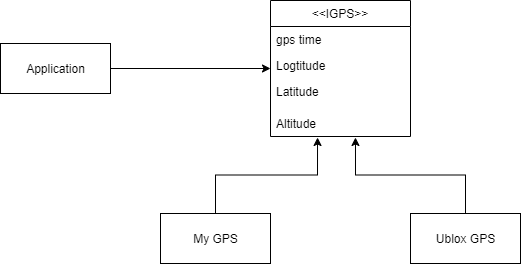

The diagram above was exported from draw.io. Its source (the exported page's mxGraphModel, read from the mxfile embedded in the PNG):
<mxGraphModel dx="1422" dy="882" grid="1" gridSize="10" guides="1" tooltips="1" connect="1" arrows="1" fold="1" page="1" pageScale="1" pageWidth="827" pageHeight="1169" math="0" shadow="0">
  <root>
    <mxCell id="WIyWlLk6GJQsqaUBKTNV-0" />
    <mxCell id="WIyWlLk6GJQsqaUBKTNV-1" parent="WIyWlLk6GJQsqaUBKTNV-0" />
    <mxCell id="ZAC7swrZrvjfH1BWzKtc-12" style="edgeStyle=orthogonalEdgeStyle;rounded=0;orthogonalLoop=1;jettySize=auto;html=1;entryX=0;entryY=0.5;entryDx=0;entryDy=0;" edge="1" parent="WIyWlLk6GJQsqaUBKTNV-1" source="ZAC7swrZrvjfH1BWzKtc-0" target="ZAC7swrZrvjfH1BWzKtc-7">
      <mxGeometry relative="1" as="geometry" />
    </mxCell>
    <mxCell id="ZAC7swrZrvjfH1BWzKtc-0" value="Application" style="html=1;" vertex="1" parent="WIyWlLk6GJQsqaUBKTNV-1">
      <mxGeometry x="120" y="270" width="110" height="50" as="geometry" />
    </mxCell>
    <mxCell id="ZAC7swrZrvjfH1BWzKtc-7" value="&lt;&lt;IGPS&gt;&gt;" style="swimlane;fontStyle=0;childLayout=stackLayout;horizontal=1;startSize=26;fillColor=none;horizontalStack=0;resizeParent=1;resizeParentMax=0;resizeLast=0;collapsible=1;marginBottom=0;" vertex="1" parent="WIyWlLk6GJQsqaUBKTNV-1">
      <mxGeometry x="390" y="227" width="140" height="136" as="geometry" />
    </mxCell>
    <mxCell id="ZAC7swrZrvjfH1BWzKtc-8" value="gps time" style="text;strokeColor=none;fillColor=none;align=left;verticalAlign=top;spacingLeft=4;spacingRight=4;overflow=hidden;rotatable=0;points=[[0,0.5],[1,0.5]];portConstraint=eastwest;" vertex="1" parent="ZAC7swrZrvjfH1BWzKtc-7">
      <mxGeometry y="26" width="140" height="26" as="geometry" />
    </mxCell>
    <mxCell id="ZAC7swrZrvjfH1BWzKtc-9" value="Logtitude" style="text;strokeColor=none;fillColor=none;align=left;verticalAlign=top;spacingLeft=4;spacingRight=4;overflow=hidden;rotatable=0;points=[[0,0.5],[1,0.5]];portConstraint=eastwest;" vertex="1" parent="ZAC7swrZrvjfH1BWzKtc-7">
      <mxGeometry y="52" width="140" height="26" as="geometry" />
    </mxCell>
    <mxCell id="ZAC7swrZrvjfH1BWzKtc-10" value="Latitude" style="text;strokeColor=none;fillColor=none;align=left;verticalAlign=top;spacingLeft=4;spacingRight=4;overflow=hidden;rotatable=0;points=[[0,0.5],[1,0.5]];portConstraint=eastwest;" vertex="1" parent="ZAC7swrZrvjfH1BWzKtc-7">
      <mxGeometry y="78" width="140" height="32" as="geometry" />
    </mxCell>
    <mxCell id="ZAC7swrZrvjfH1BWzKtc-14" value="Altitude" style="text;strokeColor=none;fillColor=none;align=left;verticalAlign=top;spacingLeft=4;spacingRight=4;overflow=hidden;rotatable=0;points=[[0,0.5],[1,0.5]];portConstraint=eastwest;" vertex="1" parent="ZAC7swrZrvjfH1BWzKtc-7">
      <mxGeometry y="110" width="140" height="26" as="geometry" />
    </mxCell>
    <mxCell id="ZAC7swrZrvjfH1BWzKtc-18" style="edgeStyle=orthogonalEdgeStyle;rounded=0;orthogonalLoop=1;jettySize=auto;html=1;entryX=0.336;entryY=1.038;entryDx=0;entryDy=0;entryPerimeter=0;" edge="1" parent="WIyWlLk6GJQsqaUBKTNV-1" source="ZAC7swrZrvjfH1BWzKtc-15" target="ZAC7swrZrvjfH1BWzKtc-14">
      <mxGeometry relative="1" as="geometry" />
    </mxCell>
    <mxCell id="ZAC7swrZrvjfH1BWzKtc-15" value="My GPS" style="html=1;" vertex="1" parent="WIyWlLk6GJQsqaUBKTNV-1">
      <mxGeometry x="280" y="440" width="110" height="50" as="geometry" />
    </mxCell>
    <mxCell id="ZAC7swrZrvjfH1BWzKtc-17" style="edgeStyle=orthogonalEdgeStyle;rounded=0;orthogonalLoop=1;jettySize=auto;html=1;entryX=0.607;entryY=1.038;entryDx=0;entryDy=0;entryPerimeter=0;" edge="1" parent="WIyWlLk6GJQsqaUBKTNV-1" source="ZAC7swrZrvjfH1BWzKtc-16" target="ZAC7swrZrvjfH1BWzKtc-14">
      <mxGeometry relative="1" as="geometry">
        <mxPoint x="460" y="390" as="targetPoint" />
      </mxGeometry>
    </mxCell>
    <mxCell id="ZAC7swrZrvjfH1BWzKtc-16" value="Ublox GPS" style="html=1;" vertex="1" parent="WIyWlLk6GJQsqaUBKTNV-1">
      <mxGeometry x="530" y="440" width="110" height="50" as="geometry" />
    </mxCell>
  </root>
</mxGraphModel>